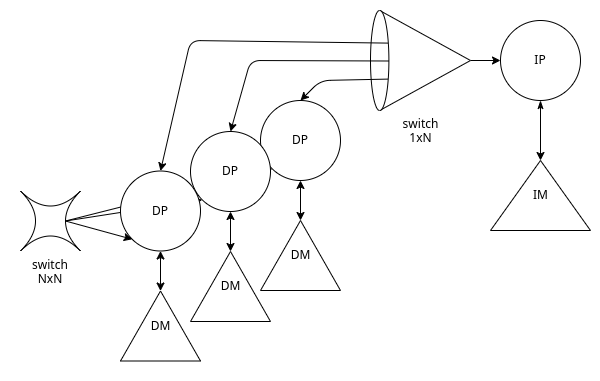

The diagram above was exported from draw.io. Its source (the exported page's mxGraphModel, read from the mxfile embedded in the PNG):
<mxGraphModel dx="819" dy="454" grid="1" gridSize="10" guides="1" tooltips="1" connect="1" arrows="1" fold="1" page="1" pageScale="1" pageWidth="827" pageHeight="1169" background="#ffffff" math="0" shadow="0">
  <root>
    <mxCell id="0" />
    <mxCell id="1" parent="0" />
    <mxCell id="9WdZC6UhHN57R32yWmea-14" value="" style="whiteSpace=wrap;html=1;strokeColor=none;" vertex="1" parent="1">
      <mxGeometry x="60" y="180" width="600" height="380.5" as="geometry" />
    </mxCell>
    <mxCell id="9WdZC6UhHN57R32yWmea-15" value="IP" style="ellipse;whiteSpace=wrap;html=1;" vertex="1" parent="1">
      <mxGeometry x="560" y="200" width="80" height="80" as="geometry" />
    </mxCell>
    <mxCell id="9WdZC6UhHN57R32yWmea-17" value="IM" style="verticalLabelPosition=middle;verticalAlign=middle;html=1;shape=mxgraph.basic.acute_triangle;dx=0.5;labelPosition=center;align=center;" vertex="1" parent="1">
      <mxGeometry x="550" y="340" width="100" height="70" as="geometry" />
    </mxCell>
    <mxCell id="9WdZC6UhHN57R32yWmea-18" style="edgeStyle=none;html=1;exitX=0.5;exitY=1;exitDx=0;exitDy=0;entryX=0;entryY=0;entryDx=50;entryDy=0;entryPerimeter=0;startArrow=classicThin;startFill=1;" edge="1" parent="1" source="9WdZC6UhHN57R32yWmea-15" target="9WdZC6UhHN57R32yWmea-17">
      <mxGeometry relative="1" as="geometry" />
    </mxCell>
    <mxCell id="9WdZC6UhHN57R32yWmea-20" style="edgeStyle=none;html=1;exitX=0.5;exitY=0;exitDx=0;exitDy=0;exitPerimeter=0;entryX=0;entryY=0.5;entryDx=0;entryDy=0;" edge="1" parent="1" source="9WdZC6UhHN57R32yWmea-19" target="9WdZC6UhHN57R32yWmea-15">
      <mxGeometry relative="1" as="geometry" />
    </mxCell>
    <mxCell id="9WdZC6UhHN57R32yWmea-19" value="switch&lt;div&gt;1xN&lt;/div&gt;" style="verticalLabelPosition=middle;verticalAlign=top;html=1;shape=mxgraph.basic.cone;rotation=90;horizontal=0;labelPosition=right;align=center;spacingTop=0;" vertex="1" parent="1">
      <mxGeometry x="430" y="190" width="100" height="100" as="geometry" />
    </mxCell>
    <mxCell id="9WdZC6UhHN57R32yWmea-21" value="" style="edgeStyle=none;orthogonalLoop=1;jettySize=auto;html=1;exitX=0.686;exitY=0.827;exitDx=0;exitDy=0;exitPerimeter=0;entryX=0.5;entryY=0;entryDx=0;entryDy=0;" edge="1" parent="1" source="9WdZC6UhHN57R32yWmea-19" target="9WdZC6UhHN57R32yWmea-23">
      <mxGeometry width="80" relative="1" as="geometry">
        <mxPoint x="310" y="250" as="sourcePoint" />
        <mxPoint x="360" y="280" as="targetPoint" />
        <Array as="points">
          <mxPoint x="380" y="260" />
        </Array>
      </mxGeometry>
    </mxCell>
    <mxCell id="9WdZC6UhHN57R32yWmea-23" value="DP" style="ellipse;whiteSpace=wrap;html=1;" vertex="1" parent="1">
      <mxGeometry x="320" y="280" width="80" height="80" as="geometry" />
    </mxCell>
    <mxCell id="9WdZC6UhHN57R32yWmea-24" value="DM" style="verticalLabelPosition=middle;verticalAlign=middle;html=1;shape=mxgraph.basic.acute_triangle;dx=0.5;labelPosition=center;align=center;" vertex="1" parent="1">
      <mxGeometry x="320" y="400" width="80" height="70" as="geometry" />
    </mxCell>
    <mxCell id="9WdZC6UhHN57R32yWmea-26" style="edgeStyle=none;html=1;exitX=0.5;exitY=1;exitDx=0;exitDy=0;entryX=0;entryY=0;entryDx=40;entryDy=0;entryPerimeter=0;startArrow=classic;startFill=1;" edge="1" parent="1" source="9WdZC6UhHN57R32yWmea-23" target="9WdZC6UhHN57R32yWmea-24">
      <mxGeometry relative="1" as="geometry" />
    </mxCell>
    <mxCell id="9WdZC6UhHN57R32yWmea-27" value="" style="edgeStyle=none;orthogonalLoop=1;jettySize=auto;html=1;entryX=0.5;entryY=0;entryDx=0;entryDy=0;exitX=0.505;exitY=0.819;exitDx=0;exitDy=0;exitPerimeter=0;" edge="1" parent="1" target="9WdZC6UhHN57R32yWmea-28" source="9WdZC6UhHN57R32yWmea-19">
      <mxGeometry width="80" relative="1" as="geometry">
        <mxPoint x="450" y="240" as="sourcePoint" />
        <mxPoint x="290" y="311" as="targetPoint" />
        <Array as="points">
          <mxPoint x="310" y="240" />
        </Array>
      </mxGeometry>
    </mxCell>
    <mxCell id="9WdZC6UhHN57R32yWmea-29" value="DM" style="verticalLabelPosition=middle;verticalAlign=middle;html=1;shape=mxgraph.basic.acute_triangle;dx=0.5;labelPosition=center;align=center;" vertex="1" parent="1">
      <mxGeometry x="250" y="431" width="80" height="70" as="geometry" />
    </mxCell>
    <mxCell id="9WdZC6UhHN57R32yWmea-30" style="edgeStyle=none;html=1;exitX=0.5;exitY=1;exitDx=0;exitDy=0;entryX=0;entryY=0;entryDx=40;entryDy=0;entryPerimeter=0;startArrow=classic;startFill=1;" edge="1" parent="1" source="9WdZC6UhHN57R32yWmea-28" target="9WdZC6UhHN57R32yWmea-29">
      <mxGeometry relative="1" as="geometry" />
    </mxCell>
    <mxCell id="9WdZC6UhHN57R32yWmea-31" value="" style="edgeStyle=none;orthogonalLoop=1;jettySize=auto;html=1;exitX=0.326;exitY=0.827;exitDx=0;exitDy=0;exitPerimeter=0;entryX=0.5;entryY=0;entryDx=0;entryDy=0;" edge="1" parent="1" target="9WdZC6UhHN57R32yWmea-32" source="9WdZC6UhHN57R32yWmea-19">
      <mxGeometry width="80" relative="1" as="geometry">
        <mxPoint x="307" y="329.5" as="sourcePoint" />
        <mxPoint x="220" y="350.5" as="targetPoint" />
        <Array as="points">
          <mxPoint x="250" y="220" />
        </Array>
      </mxGeometry>
    </mxCell>
    <mxCell id="9WdZC6UhHN57R32yWmea-33" value="DM" style="verticalLabelPosition=middle;verticalAlign=middle;html=1;shape=mxgraph.basic.acute_triangle;dx=0.5;labelPosition=center;align=center;" vertex="1" parent="1">
      <mxGeometry x="180" y="470.5" width="80" height="70" as="geometry" />
    </mxCell>
    <mxCell id="9WdZC6UhHN57R32yWmea-34" style="edgeStyle=none;html=1;exitX=0.5;exitY=1;exitDx=0;exitDy=0;entryX=0;entryY=0;entryDx=40;entryDy=0;entryPerimeter=0;startArrow=classic;startFill=1;" edge="1" parent="1" source="9WdZC6UhHN57R32yWmea-32" target="9WdZC6UhHN57R32yWmea-33">
      <mxGeometry relative="1" as="geometry" />
    </mxCell>
    <mxCell id="9WdZC6UhHN57R32yWmea-36" style="edgeStyle=none;html=1;exitX=0.75;exitY=0.5;exitDx=0;exitDy=0;exitPerimeter=0;entryX=0;entryY=1;entryDx=0;entryDy=0;" edge="1" parent="1" source="9WdZC6UhHN57R32yWmea-35" target="9WdZC6UhHN57R32yWmea-28">
      <mxGeometry relative="1" as="geometry" />
    </mxCell>
    <mxCell id="9WdZC6UhHN57R32yWmea-38" style="edgeStyle=none;html=1;exitX=0.75;exitY=0.5;exitDx=0;exitDy=0;exitPerimeter=0;entryX=0;entryY=1;entryDx=0;entryDy=0;" edge="1" parent="1" source="9WdZC6UhHN57R32yWmea-35" target="9WdZC6UhHN57R32yWmea-23">
      <mxGeometry relative="1" as="geometry" />
    </mxCell>
    <mxCell id="9WdZC6UhHN57R32yWmea-39" style="edgeStyle=none;html=1;exitX=0.75;exitY=0.5;exitDx=0;exitDy=0;exitPerimeter=0;entryX=0;entryY=1;entryDx=0;entryDy=0;" edge="1" parent="1" source="9WdZC6UhHN57R32yWmea-35" target="9WdZC6UhHN57R32yWmea-32">
      <mxGeometry relative="1" as="geometry" />
    </mxCell>
    <mxCell id="9WdZC6UhHN57R32yWmea-35" value="switch&lt;div&gt;NxN&lt;/div&gt;" style="shape=switch;whiteSpace=wrap;html=1;labelPosition=center;verticalLabelPosition=bottom;align=center;verticalAlign=top;" vertex="1" parent="1">
      <mxGeometry x="80" y="370.5" width="60" height="60" as="geometry" />
    </mxCell>
    <mxCell id="9WdZC6UhHN57R32yWmea-28" value="DP" style="ellipse;whiteSpace=wrap;html=1;" vertex="1" parent="1">
      <mxGeometry x="250" y="311" width="80" height="80" as="geometry" />
    </mxCell>
    <mxCell id="9WdZC6UhHN57R32yWmea-32" value="DP" style="ellipse;whiteSpace=wrap;html=1;" vertex="1" parent="1">
      <mxGeometry x="180" y="350.5" width="80" height="80" as="geometry" />
    </mxCell>
  </root>
</mxGraphModel>